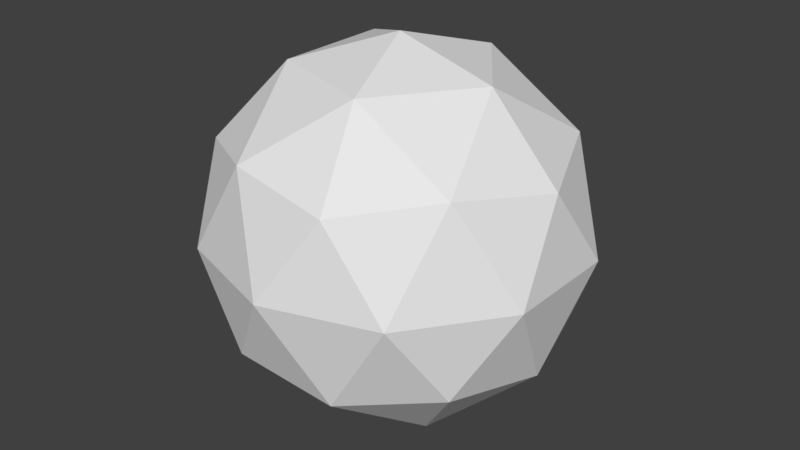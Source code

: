 # Source: IcoSpaher.blend  (saved by Blender 2.77.0; exported with 4.5.12 LTS)
import bpy
from mathutils import Matrix  # noqa: F401  (used for matrix-valued properties, if any)

bpy.ops.wm.read_factory_settings(use_empty=True)
scene = bpy.context.scene
scene.name = 'Scene'

# ---- collections
col_collection_1 = bpy.data.collections.new('Collection 1'); scene.collection.children.link(col_collection_1)

# ---- world
world_world = bpy.data.worlds.new('World'); scene.world = world_world
world_world.color = (0.05088, 0.05088, 0.05088)
world_world.use_sun_shadow = False
world_world.sun_shadow_jitter_overblur = 0.0
world_world.cycles.sampling_method = 'MANUAL'

# ---- meshes
me_icosphere = bpy.data.meshes.new('Icosphere')
me_icosphere.from_pydata([(0.0, 0.0, -1.0), (0.7236, -0.5257, -0.4472), (-0.2764, -0.8506, -0.4472), (-0.8944, 0.0, -0.4472), (-0.2764, 0.8506, -0.4472), (0.7236, 0.5257, -0.4472), (0.2764, -0.8506, 0.4472), (-0.7236, -0.5257, 0.4472), (-0.7236, 0.5257, 0.4472), (0.2764, 0.8506, 0.4472), (0.8944, 0.0, 0.4472), (0.0, 0.0, 1.0), (-0.1625, -0.5, -0.8507), (0.4253, -0.309, -0.8507), (0.2629, -0.809, -0.5257), (0.8506, 0.0, -0.5257), (0.4253, 0.309, -0.8507), (-0.5257, 0.0, -0.8507), (-0.6882, -0.5, -0.5257), (-0.1625, 0.5, -0.8507), (-0.6882, 0.5, -0.5257), (0.2629, 0.809, -0.5257), (0.9511, -0.309, 0.0), (0.9511, 0.309, 0.0), (0.0, -1.0, 0.0), (0.5878, -0.809, 0.0), (-0.9511, -0.309, 0.0), (-0.5878, -0.809, 0.0), (-0.5878, 0.809, 0.0), (-0.9511, 0.309, 0.0), (0.5878, 0.809, 0.0), (0.0, 1.0, 0.0), (0.6882, -0.5, 0.5257), (-0.2629, -0.809, 0.5257), (-0.8506, 0.0, 0.5257), (-0.2629, 0.809, 0.5257), (0.6882, 0.5, 0.5257), (0.1625, -0.5, 0.8507), (0.5257, 0.0, 0.8507), (-0.4253, -0.309, 0.8507), (-0.4253, 0.309, 0.8507), (0.1625, 0.5, 0.8507)], [], [(0, 13, 12), (1, 13, 15), (0, 12, 17), (0, 17, 19), (0, 19, 16), (1, 15, 22), (2, 14, 24), (3, 18, 26), (4, 20, 28), (5, 21, 30), (1, 22, 25), (2, 24, 27), (3, 26, 29), (4, 28, 31), (5, 30, 23), (6, 32, 37), (7, 33, 39), (8, 34, 40), (9, 35, 41), (10, 36, 38), (38, 41, 11), (38, 36, 41), (36, 9, 41), (41, 40, 11), (41, 35, 40), (35, 8, 40), (40, 39, 11), (40, 34, 39), (34, 7, 39), (39, 37, 11), (39, 33, 37), (33, 6, 37), (37, 38, 11), (37, 32, 38), (32, 10, 38), (23, 36, 10), (23, 30, 36), (30, 9, 36), (31, 35, 9), (31, 28, 35), (28, 8, 35), (29, 34, 8), (29, 26, 34), (26, 7, 34), (27, 33, 7), (27, 24, 33), (24, 6, 33), (25, 32, 6), (25, 22, 32), (22, 10, 32), (30, 31, 9), (30, 21, 31), (21, 4, 31), (28, 29, 8), (28, 20, 29), (20, 3, 29), (26, 27, 7), (26, 18, 27), (18, 2, 27), (24, 25, 6), (24, 14, 25), (14, 1, 25), (22, 23, 10), (22, 15, 23), (15, 5, 23), (16, 21, 5), (16, 19, 21), (19, 4, 21), (19, 20, 4), (19, 17, 20), (17, 3, 20), (17, 18, 3), (17, 12, 18), (12, 2, 18), (15, 16, 5), (15, 13, 16), (13, 0, 16), (12, 14, 2), (12, 13, 14), (13, 1, 14)])
me_icosphere.use_remesh_preserve_volume = False
me_icosphere.use_remesh_preserve_attributes = False
me_icosphere.use_mirror_vertex_groups = False
me_icosphere.update()

# ---- objects
ob_icosphere = bpy.data.objects.new('Icosphere', me_icosphere)

# ---- transforms, parenting, visibility, modifiers, constraints
ob_icosphere.location = (0.0, 0.0, 0.0)
ob_icosphere.lineart.crease_threshold = 0.0

# ---- collection membership
col_collection_1.objects.link(ob_icosphere)

# ---- scene / render settings (as saved in the file)
scene.frame_start = 1; scene.frame_end = 250; scene.frame_set(1)
scene.render.engine = 'BLENDER_EEVEE_NEXT'
scene.render.resolution_percentage = 50
scene.render.dither_intensity = 0.0
scene.cycles.use_denoising = False
scene.cycles.samples = 128
scene.cycles.sampling_pattern = 'TABULATED_SOBOL'
scene.cycles.light_sampling_threshold = 0.0
scene.cycles.use_adaptive_sampling = False
scene.cycles.use_light_tree = False
scene.cycles.blur_glossy = 0.0
scene.cycles.sample_clamp_indirect = 0.0
scene.view_settings.view_transform = 'Standard'
bpy.context.view_layer.update()

# ---- added for rendering (the .blend has no active camera and no usable light): camera, sun
cam_auto = bpy.data.cameras.new('AutoCamera')
cam_auto.lens = 50.0
cam_auto.sensor_width = 36.0
cam_auto.clip_end = 1000.0
ob_auto_camera = bpy.data.objects.new('AutoCamera', cam_auto)
scene.collection.objects.link(ob_auto_camera)
ob_auto_camera.location = (3.15365, -3.78438, 2.52292)
ob_auto_camera.rotation_euler = (1.09748, -7.21219e-08, 0.694738)
scene.camera = ob_auto_camera
light_auto_sun = bpy.data.lights.new('AutoSun', 'SUN')
light_auto_sun.energy = 3.0
light_auto_sun.angle = 0.0523599
ob_auto_sun = bpy.data.objects.new('AutoSun', light_auto_sun)
scene.collection.objects.link(ob_auto_sun)
ob_auto_sun.rotation_euler = (0.872665, 0.174533, 0.523599)
bpy.context.view_layer.update()
